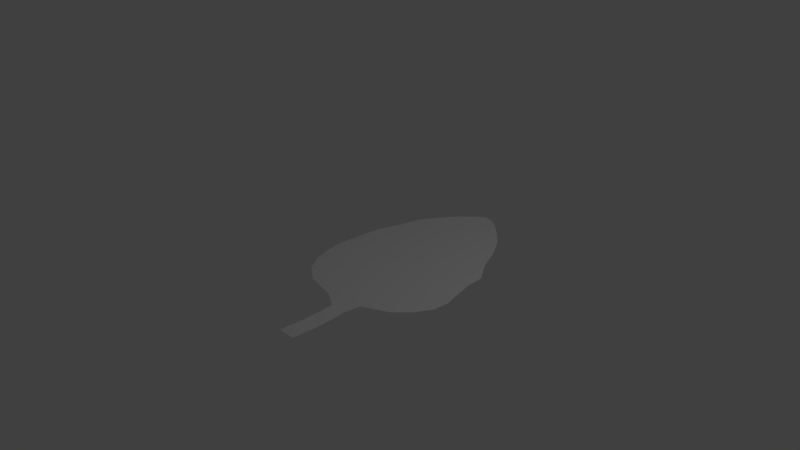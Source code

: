 # Source: pla.blend  (saved by Blender 2.78.0; exported with 4.5.12 LTS)
import bpy
from mathutils import Matrix  # noqa: F401  (used for matrix-valued properties, if any)

bpy.ops.wm.read_factory_settings(use_empty=True)
scene = bpy.context.scene
scene.name = 'Scene'

# ---- collections
col_collection_1 = bpy.data.collections.new('Collection 1'); scene.collection.children.link(col_collection_1)

# ---- world
world_world = bpy.data.worlds.new('World'); scene.world = world_world
world_world.color = (0.05088, 0.05088, 0.05088)
world_world.use_sun_shadow = False
world_world.sun_shadow_jitter_overblur = 0.0
world_world.cycles.sampling_method = 'MANUAL'

# ---- cameras
cam_camera = bpy.data.cameras.new('Camera')
cam_camera.clip_end = 100.0
cam_camera.lens = 35.0
cam_camera.sensor_width = 32.0
cam_camera.sensor_height = 18.0
cam_camera.ortho_scale = 7.314
cam_camera.dof.focus_distance = 0.0
cam_camera.dof.aperture_fstop = 128.0

# ---- lights
light_lamp = bpy.data.lights.new('Lamp', 'POINT')
light_lamp.transmission_factor = 0.0
light_lamp.cutoff_distance = 30.0
light_lamp.energy = 100.0
light_lamp.shadow_buffer_clip_start = 1.001
light_lamp.shadow_soft_size = 0.1
light_lamp.shadow_maximum_resolution = 0.006
light_lamp.use_absolute_resolution = True

# ---- meshes
me_plane = bpy.data.meshes.new('Plane')
me_plane.from_pydata([(-0.481, 0.08784, 0.0), (1.478, 0.08784, 0.0), (-0.4615, 0.3251, 0.0), (1.424, 0.3251, 0.0), (-0.4381, 0.5745, 0.0), (1.412, 0.5745, 0.0), (-0.3446, 0.8511, 0.0), (1.225, 0.8511, 0.0), (-0.2784, 1.159, 0.0), (1.093, 1.159, 0.0), (-0.1167, 1.428, 0.0), (0.9309, 1.428, 0.0), (0.01215, 1.611, 0.0), (0.767, 1.611, 0.0), (0.2007, 1.806, 0.0), (0.559, 1.802, 0.0), (0.3011, 1.887, 0.0), (0.4314, 1.88, 0.0), (-0.479, -0.1342, 0.0), (1.535, -0.1342, 0.0), (-0.4378, -0.3485, 0.0), (1.521, -0.3485, 0.0), (-0.366, -0.555, 0.0), (1.41, -0.555, 0.0), (-0.2311, -0.7576, 0.0), (1.221, -0.7576, 0.0), (0.01143, -0.9251, 0.0), (0.8885, -0.9251, 0.0), (0.4183, -1.011, 0.0), (0.879, -1.011, 0.0), (0.6365, -1.139, 0.0), (0.8635, -1.139, 0.0), (0.6521, -1.334, 0.0), (0.879, -1.334, 0.0), (0.6599, -1.58, 0.0), (0.8868, -1.58, 0.0), (0.6443, -1.884, 0.0), (0.8713, -1.884, 0.0)], [], [(0, 1, 3, 2), (2, 3, 5, 4), (4, 5, 7, 6), (6, 7, 9, 8), (8, 9, 11, 10), (10, 11, 13, 12), (12, 13, 15, 14), (14, 15, 17, 16), (1, 0, 18, 19), (19, 18, 20, 21), (21, 20, 22, 23), (23, 22, 24, 25), (25, 24, 26, 27), (27, 26, 28, 29), (29, 28, 30, 31), (31, 30, 32, 33), (33, 32, 34, 35), (35, 34, 36, 37)])
me_plane.use_remesh_preserve_volume = False
me_plane.use_remesh_preserve_attributes = False
me_plane.use_mirror_vertex_groups = False
me_plane.update()

# ---- objects
ob_plane = bpy.data.objects.new('Plane', me_plane)
ob_lamp = bpy.data.objects.new('Lamp', light_lamp)
ob_camera = bpy.data.objects.new('Camera', cam_camera)

# ---- transforms, parenting, visibility, modifiers, constraints
ob_plane.location = (0.0, 0.0, 0.0)
ob_plane.lineart.crease_threshold = 0.0
ob_lamp.location = (4.076, 1.005, 5.904)
ob_lamp.rotation_euler = (0.6503, 0.05522, 1.866)
ob_lamp.lock_rotations_4d = False
ob_lamp.empty_display_type = 'ARROWS'
ob_lamp.color = (0.0, 0.0, 0.0, 0.0)
ob_lamp.lineart.crease_threshold = 0.0
ob_camera.location = (7.481, -6.508, 5.344)
ob_camera.rotation_euler = (1.109, 0.0, 0.8149)
ob_camera.lock_rotations_4d = False
ob_camera.empty_display_type = 'ARROWS'
ob_camera.color = (0.0, 0.0, 0.0, 0.0)
ob_camera.display_type = 'WIRE'
ob_camera.lineart.crease_threshold = 0.0

# ---- collection membership
col_collection_1.objects.link(ob_plane)
col_collection_1.objects.link(ob_lamp)
col_collection_1.objects.link(ob_camera)

# ---- scene / render settings (as saved in the file)
scene.camera = ob_camera
scene.frame_start = 1; scene.frame_end = 250; scene.frame_set(1)
scene.render.engine = 'BLENDER_EEVEE_NEXT'
scene.render.resolution_percentage = 50
scene.render.dither_intensity = 0.0
scene.cycles.use_denoising = False
scene.cycles.samples = 128
scene.cycles.sampling_pattern = 'TABULATED_SOBOL'
scene.cycles.light_sampling_threshold = 0.0
scene.cycles.use_adaptive_sampling = False
scene.cycles.use_light_tree = False
scene.cycles.blur_glossy = 0.0
scene.cycles.sample_clamp_indirect = 0.0
scene.view_settings.view_transform = 'Standard'
bpy.context.view_layer.update()
